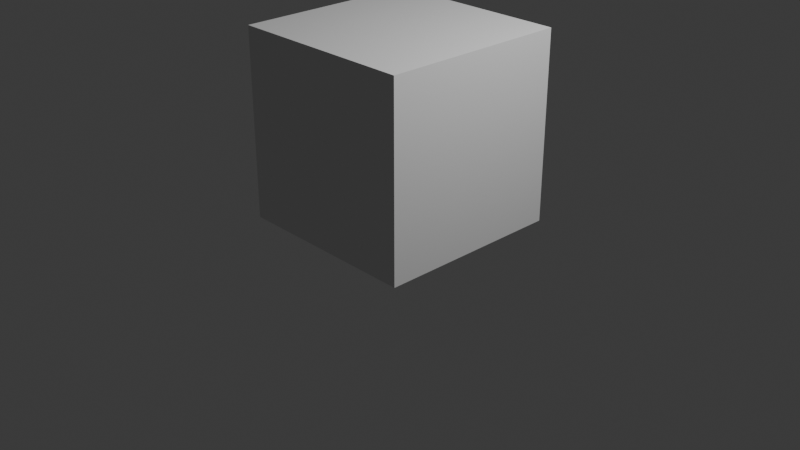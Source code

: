 # Source: Player.blend  (saved by Blender 4.2.66; exported with 4.5.12 LTS)
import bpy
from mathutils import Matrix  # noqa: F401  (used for matrix-valued properties, if any)

bpy.ops.wm.read_factory_settings(use_empty=True)
scene = bpy.context.scene
scene.name = 'Scene'

# ---- collections
col_collection = bpy.data.collections.new('Collection'); scene.collection.children.link(col_collection)
col_references = bpy.data.collections.new('References'); scene.collection.children.link(col_references)

# ---- world
world_world = bpy.data.worlds.new('World'); scene.world = world_world
world_world.use_nodes = True; world_world.node_tree.nodes.clear()
_N = world_world.node_tree.nodes; _L = world_world.node_tree.links
n0 = _N.new('ShaderNodeOutputWorld'); n0.name = 'World Output'; n0.location = (300, 300)
n1 = _N.new('ShaderNodeBackground'); n1.name = 'Background'; n1.location = (10, 300)
n1.inputs[0].default_value = (0.05088, 0.05088, 0.05088, 1.0)
_L.new(n1.outputs[0], n0.inputs[0])
n0.is_active_output = True
world_world.color = (0.05088, 0.05088, 0.05088)
world_world.sun_shadow_jitter_overblur = 0.0

# ---- cameras
cam_camera = bpy.data.cameras.new('Camera')
cam_camera.clip_end = 100.0
cam_camera.ortho_scale = 7.314

# ---- lights
light_light = bpy.data.lights.new('Light', 'POINT')
light_light.energy = 1000.0
light_light.shadow_soft_size = 0.1

# ---- meshes
me_cube_002 = bpy.data.meshes.new('Cube.002')
me_cube_002.from_pydata([(-0.2813, 1.512, -0.3464), (-0.4097, 1.241, 0.6266), (-0.2941, 2.285, -0.477), (-0.4097, 2.272, 0.6045), (-0.3469, 2.057, -0.4798), (-0.3835, 1.835, -0.4747), (-0.3727, 1.613, -0.4073), (-0.356, 1.217, -0.2249), (-0.3926, 1.188, 7.451e-09), (-0.4286, 1.199, 0.3794), (-0.4826, 1.445, 0.6996), (-0.5193, 1.741, 0.7362), (-0.4826, 2.069, 0.6774), (-0.4295, 2.315, 0.3142), (-0.3902, 2.269, -0.09173), (-0.3527, 2.253, -0.2634), (0.0, 2.415, -0.6368), (-0.1842, 2.348, -0.6106), (-0.224, 2.345, 0.5844), (0.0, 2.382, 0.6808), (-0.1842, 1.439, -0.4282), (0.0, 1.402, -0.467), (0.0, 1.132, 0.703), (-0.224, 1.168, 0.6066), (-0.4869, 1.539, -0.2315), (-0.5309, 1.487, 0.07936), (-0.5581, 1.456, 0.4034), (-0.5398, 1.65, -0.2302), (-0.5943, 1.685, 0.161), (-0.6167, 1.799, 0.4166), (-0.4689, 1.953, -0.201), (-0.5195, 1.918, 0.03551), (-0.5647, 2.11, 0.3877), (-0.07467, 2.497, -0.3634), (-0.05291, 2.496, -0.3131), (-0.225, 2.469, 0.1851), (0.0, 2.45, -0.4263), (0.0, 2.451, -0.03233), (0.0, 2.522, 0.2039), (0.0, 1.009, -0.2703), (0.0, 0.958, -0.008855), (0.0, 0.9904, 0.4044), (-0.2055, 1.061, -0.2533), (-0.2225, 1.016, -0.008855), (-0.225, 1.043, 0.3857), (-0.1674, 2.18, -0.7272), (0.0, 2.328, -0.8039), (-0.1844, 1.957, -0.6959), (0.0, 1.957, -0.7908), (-0.1674, 1.532, -0.5758), (0.0, 1.515, -0.6216), (0.0, 2.105, 0.8531), (-0.2861, 2.088, 0.8175), (0.0, 1.741, 0.9329), (-0.303, 1.741, 0.8925), (0.0, 1.408, 0.8752), (-0.2861, 1.425, 0.8397), (-0.1356, 2.373, -0.3827), (-0.06761, 2.382, -0.2968), (0.0, 2.534, -0.3705), (0.0, 2.532, -0.2891), (0.0, 2.426, -0.1972), (-0.05621, 2.394, -0.253), (-0.6977, 1.501, -0.1993), (-0.7957, 1.45, 0.1474), (-0.5433, 1.635, -0.1981), (-0.7696, 1.621, 0.1586)], [], [(27, 24, 63, 65), (25, 26, 29, 28), (27, 28, 31, 30), (28, 29, 32, 31), (0, 7, 24, 6), (7, 8, 25, 24), (8, 9, 26, 25), (9, 1, 10, 26), (26, 10, 11, 29), (29, 11, 12, 32), (32, 12, 3, 13), (31, 32, 13, 14), (30, 31, 14, 15), (4, 30, 15, 2), (5, 27, 30, 4), (6, 24, 27, 5), (33, 59, 36), (58, 35, 38, 37, 62), (2, 15, 57, 17), (15, 14, 58, 57), (14, 13, 35, 58), (13, 3, 18, 35), (35, 18, 19, 38), (59, 33, 34, 60), (39, 40, 43, 42), (40, 41, 44, 43), (41, 22, 23, 44), (44, 23, 1, 9), (43, 44, 9, 8), (42, 43, 8, 7), (20, 42, 7, 0), (21, 39, 42, 20), (45, 46, 48, 47), (47, 48, 50, 49), (2, 17, 45, 4), (17, 16, 46, 45), (49, 50, 21, 20), (6, 49, 20, 0), (5, 47, 49, 6), (4, 45, 47, 5), (51, 52, 54, 53), (53, 54, 56, 55), (19, 18, 52, 51), (18, 3, 12, 52), (52, 12, 11, 54), (54, 11, 10, 56), (56, 10, 1, 23), (55, 56, 23, 22), (34, 33, 57, 58), (33, 36, 57), (60, 34, 58, 62, 61), (17, 57, 36, 16), (61, 62, 37), (28, 27, 65, 63, 64, 66), (24, 25, 64, 63), (25, 28, 66, 64)])
_uv = me_cube_002.uv_layers.new(name='UVMap')
_uv.uv.foreach_set('vector', [0.4375, 0.125, 0.4375, 0.0625, 0.4375, 0.0625, 0.4375, 0.125, 0.5, 0.0625, 0.5625, 0.0625, 0.5625, 0.125, 0.5, 0.125, 0.4375, 0.125, 0.5, 0.125, 0.5, 0.1875, 0.4375, 0.1875, 0.5, 0.125, 0.5625, 0.125, 0.5625, 0.1875, 0.5, 0.1875, 0.375, 0.0, 0.4375, 0.0, 0.4375, 0.0625, 0.375, 0.0625, 0.4375, 0.0, 0.5, 0.0, 0.5, 0.0625, 0.4375, 0.0625, 0.5, 0.0, 0.5625, 0.0, 0.5625, 0.0625, 0.5, 0.0625, 0.5625, 0.0, 0.625, 0.0, 0.625, 0.0625, 0.5625, 0.0625, 0.5625, 0.0625, 0.625, 0.0625, 0.625, 0.125, 0.5625, 0.125, 0.5625, 0.125, 0.625, 0.125, 0.625, 0.1875, 0.5625, 0.1875, 0.5625, 0.1875, 0.625, 0.1875, 0.625, 0.25, 0.5625, 0.25, 0.5, 0.1875, 0.5625, 0.1875, 0.5625, 0.25, 0.5, 0.25, 0.4375, 0.1875, 0.5, 0.1875, 0.5, 0.25, 0.4375, 0.25, 0.375, 0.1875, 0.4375, 0.1875, 0.4375, 0.25, 0.375, 0.25, 0.375, 0.125, 0.4375, 0.125, 0.4375, 0.1875, 0.375, 0.1875, 0.375, 0.0625, 0.4375, 0.0625, 0.4375, 0.125, 0.375, 0.125, 0.0, 0.0, 0.0, 0.0, 0.0, 0.0, 0.5, 0.3125, 0.5625, 0.3125, 0.5625, 0.375, 0.5, 0.375, 0.5, 0.3228, 0.375, 0.25, 0.4375, 0.25, 0.4375, 0.3125, 0.375, 0.3125, 0.4375, 0.25, 0.5, 0.25, 0.5, 0.3125, 0.4375, 0.3125, 0.5, 0.25, 0.5625, 0.25, 0.5625, 0.3125, 0.5, 0.3125, 0.5625, 0.25, 0.625, 0.25, 0.625, 0.3125, 0.5625, 0.3125, 0.5625, 0.3125, 0.625, 0.3125, 0.625, 0.375, 0.5625, 0.375, 0.0, 0.0, 0.0, 0.0, 0.4884, 0.3212, 0.4891, 0.3664, 0.4375, 0.875, 0.5, 0.875, 0.5, 0.9375, 0.4375, 0.9375, 0.5, 0.875, 0.5625, 0.875, 0.5625, 0.9375, 0.5, 0.9375, 0.5625, 0.875, 0.625, 0.875, 0.625, 0.9375, 0.5625, 0.9375, 0.5625, 0.9375, 0.625, 0.9375, 0.625, 1.0, 0.5625, 1.0, 0.5, 0.9375, 0.5625, 0.9375, 0.5625, 1.0, 0.5, 1.0, 0.4375, 0.9375, 0.5, 0.9375, 0.5, 1.0, 0.4375, 1.0, 0.375, 0.9375, 0.4375, 0.9375, 0.4375, 1.0, 0.375, 1.0, 0.375, 0.875, 0.4375, 0.875, 0.4375, 0.9375, 0.375, 0.9375, 0.1875, 0.5625, 0.25, 0.5625, 0.25, 0.625, 0.1875, 0.625, 0.1875, 0.625, 0.25, 0.625, 0.25, 0.6875, 0.1875, 0.6875, 0.125, 0.5, 0.1875, 0.5, 0.1875, 0.5625, 0.125, 0.5625, 0.1875, 0.5, 0.25, 0.5, 0.25, 0.5625, 0.1875, 0.5625, 0.1875, 0.6875, 0.25, 0.6875, 0.25, 0.75, 0.1875, 0.75, 0.125, 0.6875, 0.1875, 0.6875, 0.1875, 0.75, 0.125, 0.75, 0.125, 0.625, 0.1875, 0.625, 0.1875, 0.6875, 0.125, 0.6875, 0.125, 0.5625, 0.1875, 0.5625, 0.1875, 0.625, 0.125, 0.625, 0.75, 0.5625, 0.8125, 0.5625, 0.8125, 0.625, 0.75, 0.625, 0.75, 0.625, 0.8125, 0.625, 0.8125, 0.6875, 0.75, 0.6875, 0.75, 0.5, 0.8125, 0.5, 0.8125, 0.5625, 0.75, 0.5625, 0.8125, 0.5, 0.875, 0.5, 0.875, 0.5625, 0.8125, 0.5625, 0.8125, 0.5625, 0.875, 0.5625, 0.875, 0.625, 0.8125, 0.625, 0.8125, 0.625, 0.875, 0.625, 0.875, 0.6875, 0.8125, 0.6875, 0.8125, 0.6875, 0.875, 0.6875, 0.875, 0.75, 0.8125, 0.75, 0.75, 0.6875, 0.8125, 0.6875, 0.8125, 0.75, 0.75, 0.75, 0.4884, 0.3212, 0.0, 0.0, 0.4375, 0.3125, 0.5, 0.3125, 0.0, 0.0, 0.0, 0.0, 0.4375, 0.3125, 0.4891, 0.3664, 0.4884, 0.3212, 0.5, 0.3125, 0.5, 0.3228, 0.4918, 0.3685, 0.375, 0.3125, 0.4375, 0.3125, 0.0, 0.0, 0.25, 0.5, 0.4918, 0.3685, 0.5, 0.3228, 0.5, 0.375, 0.5, 0.125, 0.4375, 0.125, 0.4375, 0.125, 0.4375, 0.0625, 0.5, 0.0625, 0.5, 0.125, 0.4375, 0.0625, 0.5, 0.0625, 0.5, 0.0625, 0.4375, 0.0625, 0.5, 0.0625, 0.5, 0.125, 0.5, 0.125, 0.5, 0.0625])
me_cube_002.update()
me_cube_001 = bpy.data.meshes.new('Cube.001')
me_cube_001.from_pydata([(-1.0, -1.0, -1.0), (-1.0, -1.0, 1.0), (-1.0, 1.0, -1.0), (-1.0, 1.0, 1.0), (1.0, -1.0, -1.0), (1.0, -1.0, 1.0), (1.0, 1.0, -1.0), (1.0, 1.0, 1.0)], [], [(0, 1, 3, 2), (2, 3, 7, 6), (6, 7, 5, 4), (4, 5, 1, 0), (2, 6, 4, 0), (7, 3, 1, 5)])
_uv = me_cube_001.uv_layers.new(name='UVMap')
_uv.uv.foreach_set('vector', [0.375, 0.0, 0.625, 0.0, 0.625, 0.25, 0.375, 0.25, 0.375, 0.25, 0.625, 0.25, 0.625, 0.5, 0.375, 0.5, 0.375, 0.5, 0.625, 0.5, 0.625, 0.75, 0.375, 0.75, 0.375, 0.75, 0.625, 0.75, 0.625, 1.0, 0.375, 1.0, 0.125, 0.5, 0.375, 0.5, 0.375, 0.75, 0.125, 0.75, 0.625, 0.5, 0.875, 0.5, 0.875, 0.75, 0.625, 0.75])
me_cube_001.update()

# ---- objects
ob_cube_001 = bpy.data.objects.new('Cube.001', me_cube_002)
ob_light = bpy.data.objects.new('Light', light_light)
ob_camera = bpy.data.objects.new('Camera', cam_camera)
ob_cube = bpy.data.objects.new('Cube', me_cube_001)
ob_front_ref = bpy.data.objects.new('Front_Ref', None)
ob_left_ref = bpy.data.objects.new('Left_ref', None)
ob_right_ref = bpy.data.objects.new('Right_Ref', None)

# ---- transforms, parenting, visibility, modifiers, constraints
ob_cube_001.location = (0.02522, -0.2099, 1.774)
ob_cube_001.scale = (0.1595, 0.1595, 0.1595)
_m = ob_cube_001.modifiers.new('Mirror', 'MIRROR')
_m.use_clip = True
ob_light.location = (4.076, 1.005, 5.904)
ob_light.rotation_euler = (0.6503, 0.05522, 1.866)
ob_light.lock_rotations_4d = False
ob_light.empty_display_type = 'ARROWS'
ob_light.color = (0.0, 0.0, 0.0, 0.0)
ob_light.lineart.crease_threshold = 0.0
ob_camera.location = (7.359, -6.926, 4.958)
ob_camera.rotation_euler = (1.109, 0.0, 0.8149)
ob_camera.lock_rotations_4d = False
ob_camera.empty_display_type = 'ARROWS'
ob_camera.color = (0.0, 0.0, 0.0, 0.0)
ob_camera.display_type = 'WIRE'
ob_camera.lineart.crease_threshold = 0.0
ob_cube.location = (0.0, 0.0, 1.0)
ob_cube.color = (1.0, 1.0, 1.0, 0.0)
ob_cube.display_type = 'WIRE'
ob_cube.display.show_shadows = False
ob_front_ref.location = (-0.004996, -1.0, 1.0)
ob_front_ref.rotation_euler = (1.571, 0.0, 3.142)
ob_front_ref.scale = (0.4, 0.4, 0.4)
ob_front_ref.empty_display_type = 'IMAGE'
ob_front_ref.empty_display_size = 5.0
ob_left_ref.location = (-1.0, 0.1483, 0.9831)
ob_left_ref.rotation_euler = (1.571, 1.628e-06, 1.571)
ob_left_ref.scale = (0.4, 0.4, 0.4)
ob_left_ref.empty_display_type = 'IMAGE'
ob_left_ref.empty_display_size = 5.0
ob_left_ref.empty_image_depth = 'BACK'
ob_left_ref.empty_image_side = 'FRONT'
ob_right_ref.location = (1.0, 0.0, 0.9873)
ob_right_ref.rotation_euler = (1.571, 0.0, 4.712)
ob_right_ref.scale = (0.4, 0.4, 0.4)
ob_right_ref.empty_display_type = 'IMAGE'
ob_right_ref.empty_display_size = 5.0

# ---- collection membership
scene.collection.objects.link(ob_cube_001)
col_collection.objects.link(ob_light)
col_collection.objects.link(ob_camera)
col_collection.objects.link(ob_cube)
col_references.objects.link(ob_front_ref)
col_references.objects.link(ob_left_ref)
col_references.objects.link(ob_right_ref)

# ---- scene / render settings (as saved in the file)
scene.camera = ob_camera
scene.frame_start = 1; scene.frame_end = 250; scene.frame_set(1)
scene.render.engine = 'BLENDER_EEVEE_NEXT'
bpy.context.view_layer.update()
